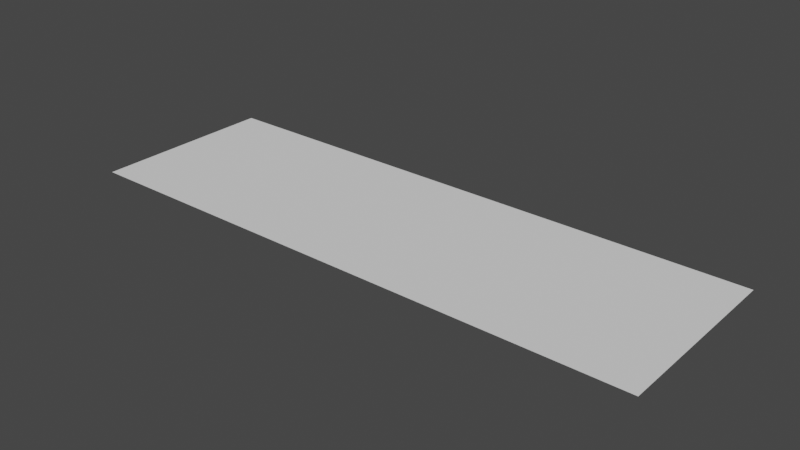 # Source: WaterMovementModel.blend  (saved by Blender 2.80.75; exported with 4.5.12 LTS)
import bpy
from mathutils import Matrix  # noqa: F401  (used for matrix-valued properties, if any)

bpy.ops.wm.read_factory_settings(use_empty=True)
scene = bpy.context.scene
scene.name = 'Scene'

# ---- collections
col_collection = bpy.data.collections.new('Collection'); scene.collection.children.link(col_collection)

# ---- world
world_world = bpy.data.worlds.new('World'); scene.world = world_world
world_world.use_nodes = True; world_world.node_tree.nodes.clear()
_N = world_world.node_tree.nodes; _L = world_world.node_tree.links
n0 = _N.new('ShaderNodeOutputWorld'); n0.name = 'World Output'; n0.location = (300, 300)
n1 = _N.new('ShaderNodeBackground'); n1.name = 'Background'; n1.location = (10, 300)
n1.inputs[0].default_value = (0.05088, 0.05088, 0.05088, 1.0)
_L.new(n1.outputs[0], n0.inputs[0])
n0.is_active_output = True
world_world.color = (0.05088, 0.05088, 0.05088)
world_world.use_sun_shadow = False
world_world.sun_shadow_jitter_overblur = 0.0

# ---- meshes
me_cube_004 = bpy.data.meshes.new('Cube.004')
me_cube_004.from_pydata([(-1.0, -0.6233, 0.0), (-1.0, 0.2357, 0.0), (1.668, -0.6233, 0.0), (1.668, 0.2357, 0.0), (-1.0, -0.1938, 0.0), (0.334, 0.2357, 0.0), (1.668, -0.1938, 0.0), (0.334, -0.6233, 0.0), (0.334, -0.1938, 0.0), (-1.0, 0.02093, 0.0), (1.001, 0.2357, 0.0), (1.668, -0.4086, 0.0), (-0.333, -0.6233, 0.0), (-1.0, -0.4086, 0.0), (-0.333, 0.2357, 0.0), (1.668, 0.02093, 0.0), (1.001, -0.6233, 0.0), (0.334, -0.4086, 0.0), (0.334, 0.02093, 0.0), (1.001, -0.1938, 0.0), (-0.333, -0.1938, 0.0), (-0.333, 0.02093, 0.0), (1.001, 0.02093, 0.0), (1.001, -0.4086, 0.0), (-0.333, -0.4086, 0.0)], [], [(24, 13, 0, 12), (23, 17, 7, 16), (22, 18, 8, 19), (21, 9, 4, 20), (18, 21, 20, 8), (5, 14, 21, 18), (14, 1, 9, 21), (15, 22, 19, 6), (3, 10, 22, 15), (10, 5, 18, 22), (11, 23, 16, 2), (6, 19, 23, 11), (19, 8, 17, 23), (17, 24, 12, 7), (8, 20, 24, 17), (20, 4, 13, 24)])
_uv = me_cube_004.uv_layers.new(name='UVMap')
_uv.uv.foreach_set('vector', [0.8125, 0.6875, 0.875, 0.6875, 0.875, 0.75, 0.8125, 0.75, 0.6875, 0.6875, 0.75, 0.6875, 0.75, 0.75, 0.6875, 0.75, 0.6875, 0.5625, 0.75, 0.5625, 0.75, 0.625, 0.6875, 0.625, 0.8125, 0.5625, 0.875, 0.5625, 0.875, 0.625, 0.8125, 0.625, 0.75, 0.5625, 0.8125, 0.5625, 0.8125, 0.625, 0.75, 0.625, 0.75, 0.5, 0.8125, 0.5, 0.8125, 0.5625, 0.75, 0.5625, 0.8125, 0.5, 0.875, 0.5, 0.875, 0.5625, 0.8125, 0.5625, 0.625, 0.5625, 0.6875, 0.5625, 0.6875, 0.625, 0.625, 0.625, 0.625, 0.5, 0.6875, 0.5, 0.6875, 0.5625, 0.625, 0.5625, 0.6875, 0.5, 0.75, 0.5, 0.75, 0.5625, 0.6875, 0.5625, 0.625, 0.6875, 0.6875, 0.6875, 0.6875, 0.75, 0.625, 0.75, 0.625, 0.625, 0.6875, 0.625, 0.6875, 0.6875, 0.625, 0.6875, 0.6875, 0.625, 0.75, 0.625, 0.75, 0.6875, 0.6875, 0.6875, 0.75, 0.6875, 0.8125, 0.6875, 0.8125, 0.75, 0.75, 0.75, 0.75, 0.625, 0.8125, 0.625, 0.8125, 0.6875, 0.75, 0.6875, 0.8125, 0.625, 0.875, 0.625, 0.875, 0.6875, 0.8125, 0.6875])
me_cube_004.use_remesh_preserve_volume = False
me_cube_004.use_remesh_preserve_attributes = False
me_cube_004.use_mirror_vertex_groups = False
me_cube_004.update()

# ---- objects
ob_cube_002 = bpy.data.objects.new('Cube.002', me_cube_004)

# ---- transforms, parenting, visibility, modifiers, constraints
ob_cube_002.location = (0.0, 0.0, 0.0)
ob_cube_002.scale = (1.0, 1.0, 1.0)
ob_cube_002.lineart.crease_threshold = 0.0

# ---- collection membership
col_collection.objects.link(ob_cube_002)

# ---- scene / render settings (as saved in the file)
scene.frame_start = 1; scene.frame_end = 250; scene.frame_set(1)
scene.render.engine = 'BLENDER_EEVEE_NEXT'
scene.cycles.use_denoising = False
scene.cycles.samples = 128
scene.cycles.sampling_pattern = 'TABULATED_SOBOL'
scene.cycles.use_adaptive_sampling = False
scene.cycles.use_light_tree = False
scene.view_settings.view_transform = 'Filmic'
bpy.context.view_layer.update()

# ---- added for rendering (the .blend has no active camera and no usable light): camera, sun
cam_auto = bpy.data.cameras.new('AutoCamera')
cam_auto.lens = 50.0
cam_auto.sensor_width = 36.0
cam_auto.clip_end = 1000.0
ob_auto_camera = bpy.data.objects.new('AutoCamera', cam_auto)
scene.collection.objects.link(ob_auto_camera)
ob_auto_camera.location = (2.9274, -3.30585, 2.07469)
ob_auto_camera.rotation_euler = (1.09748, -7.21219e-08, 0.694738)
scene.camera = ob_auto_camera
light_auto_sun = bpy.data.lights.new('AutoSun', 'SUN')
light_auto_sun.energy = 3.0
light_auto_sun.angle = 0.0523599
ob_auto_sun = bpy.data.objects.new('AutoSun', light_auto_sun)
scene.collection.objects.link(ob_auto_sun)
ob_auto_sun.rotation_euler = (0.872665, 0.174533, 0.523599)
bpy.context.view_layer.update()
